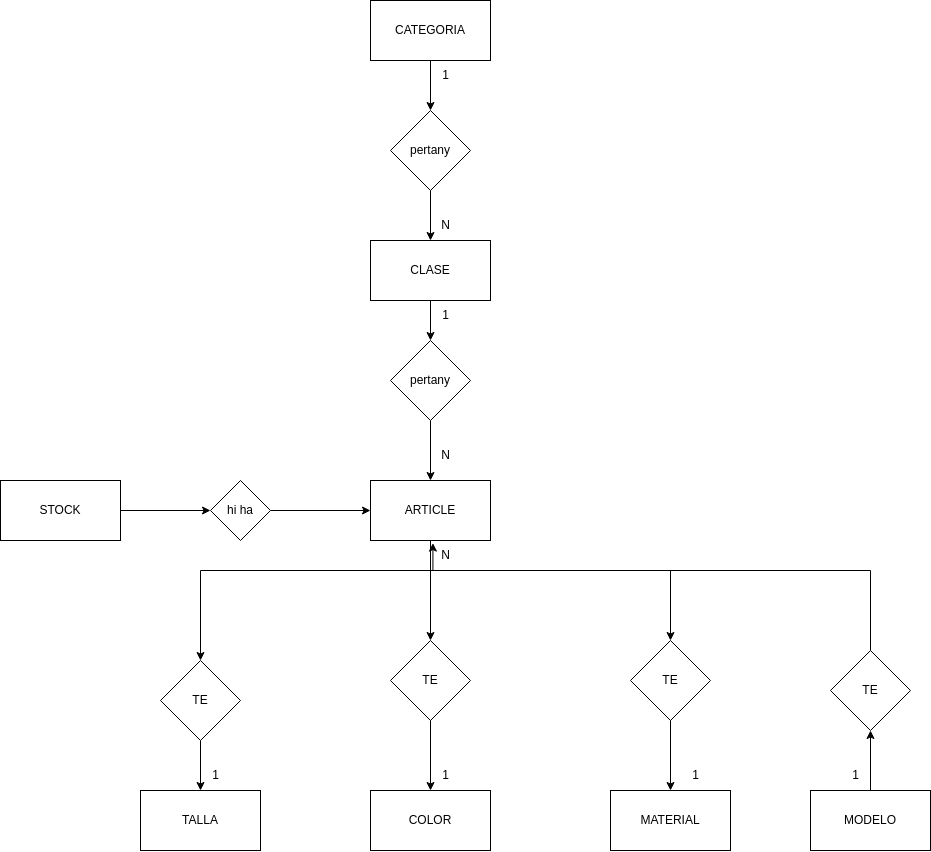

The diagram above was exported from draw.io. Its source (the exported page's mxGraphModel, read from the mxfile embedded in the PNG):
<mxGraphModel dx="2899" dy="1096" grid="1" gridSize="10" guides="1" tooltips="1" connect="1" arrows="1" fold="1" page="1" pageScale="1" pageWidth="850" pageHeight="1100" math="0" shadow="0" extFonts="Permanent Marker^https://fonts.googleapis.com/css?family=Permanent+Marker">
  <root>
    <mxCell id="0" />
    <mxCell id="1" parent="0" />
    <mxCell id="orVVjHlDsVm7Sq6vAdIO-11" style="edgeStyle=orthogonalEdgeStyle;rounded=0;orthogonalLoop=1;jettySize=auto;html=1;entryX=0.5;entryY=0;entryDx=0;entryDy=0;" edge="1" parent="1" source="orVVjHlDsVm7Sq6vAdIO-1" target="orVVjHlDsVm7Sq6vAdIO-10">
      <mxGeometry relative="1" as="geometry" />
    </mxCell>
    <mxCell id="orVVjHlDsVm7Sq6vAdIO-1" value="CLASE" style="rounded=0;whiteSpace=wrap;html=1;" vertex="1" parent="1">
      <mxGeometry x="350" y="310" width="120" height="60" as="geometry" />
    </mxCell>
    <mxCell id="orVVjHlDsVm7Sq6vAdIO-5" style="edgeStyle=orthogonalEdgeStyle;rounded=0;orthogonalLoop=1;jettySize=auto;html=1;entryX=0.5;entryY=0;entryDx=0;entryDy=0;" edge="1" parent="1" source="orVVjHlDsVm7Sq6vAdIO-3" target="orVVjHlDsVm7Sq6vAdIO-4">
      <mxGeometry relative="1" as="geometry" />
    </mxCell>
    <mxCell id="orVVjHlDsVm7Sq6vAdIO-3" value="CATEGORIA" style="rounded=0;whiteSpace=wrap;html=1;" vertex="1" parent="1">
      <mxGeometry x="350" y="70" width="120" height="60" as="geometry" />
    </mxCell>
    <mxCell id="orVVjHlDsVm7Sq6vAdIO-6" style="edgeStyle=orthogonalEdgeStyle;rounded=0;orthogonalLoop=1;jettySize=auto;html=1;entryX=0.5;entryY=0;entryDx=0;entryDy=0;" edge="1" parent="1" source="orVVjHlDsVm7Sq6vAdIO-4" target="orVVjHlDsVm7Sq6vAdIO-1">
      <mxGeometry relative="1" as="geometry" />
    </mxCell>
    <mxCell id="orVVjHlDsVm7Sq6vAdIO-4" value="pertany" style="rhombus;whiteSpace=wrap;html=1;" vertex="1" parent="1">
      <mxGeometry x="370" y="180" width="80" height="80" as="geometry" />
    </mxCell>
    <mxCell id="orVVjHlDsVm7Sq6vAdIO-7" value="1" style="text;html=1;align=center;verticalAlign=middle;resizable=0;points=[];autosize=1;strokeColor=none;fillColor=none;" vertex="1" parent="1">
      <mxGeometry x="410" y="130" width="30" height="30" as="geometry" />
    </mxCell>
    <mxCell id="orVVjHlDsVm7Sq6vAdIO-8" value="N" style="text;html=1;align=center;verticalAlign=middle;resizable=0;points=[];autosize=1;strokeColor=none;fillColor=none;" vertex="1" parent="1">
      <mxGeometry x="410" y="280" width="30" height="30" as="geometry" />
    </mxCell>
    <mxCell id="orVVjHlDsVm7Sq6vAdIO-22" style="edgeStyle=orthogonalEdgeStyle;rounded=0;orthogonalLoop=1;jettySize=auto;html=1;" edge="1" parent="1" source="orVVjHlDsVm7Sq6vAdIO-9" target="orVVjHlDsVm7Sq6vAdIO-19">
      <mxGeometry relative="1" as="geometry" />
    </mxCell>
    <mxCell id="orVVjHlDsVm7Sq6vAdIO-24" style="edgeStyle=orthogonalEdgeStyle;rounded=0;orthogonalLoop=1;jettySize=auto;html=1;" edge="1" parent="1" source="orVVjHlDsVm7Sq6vAdIO-9" target="orVVjHlDsVm7Sq6vAdIO-21">
      <mxGeometry relative="1" as="geometry">
        <Array as="points">
          <mxPoint x="410" y="640" />
          <mxPoint x="180" y="640" />
        </Array>
      </mxGeometry>
    </mxCell>
    <mxCell id="orVVjHlDsVm7Sq6vAdIO-26" style="edgeStyle=orthogonalEdgeStyle;rounded=0;orthogonalLoop=1;jettySize=auto;html=1;" edge="1" parent="1" source="orVVjHlDsVm7Sq6vAdIO-9" target="orVVjHlDsVm7Sq6vAdIO-20">
      <mxGeometry relative="1" as="geometry">
        <Array as="points">
          <mxPoint x="410" y="640" />
          <mxPoint x="650" y="640" />
        </Array>
      </mxGeometry>
    </mxCell>
    <mxCell id="orVVjHlDsVm7Sq6vAdIO-9" value="ARTICLE" style="whiteSpace=wrap;html=1;" vertex="1" parent="1">
      <mxGeometry x="350" y="550" width="120" height="60" as="geometry" />
    </mxCell>
    <mxCell id="orVVjHlDsVm7Sq6vAdIO-12" style="edgeStyle=orthogonalEdgeStyle;rounded=0;orthogonalLoop=1;jettySize=auto;html=1;entryX=0.5;entryY=0;entryDx=0;entryDy=0;" edge="1" parent="1" source="orVVjHlDsVm7Sq6vAdIO-10" target="orVVjHlDsVm7Sq6vAdIO-9">
      <mxGeometry relative="1" as="geometry" />
    </mxCell>
    <mxCell id="orVVjHlDsVm7Sq6vAdIO-10" value="pertany" style="rhombus;whiteSpace=wrap;html=1;" vertex="1" parent="1">
      <mxGeometry x="370" y="410" width="80" height="80" as="geometry" />
    </mxCell>
    <mxCell id="orVVjHlDsVm7Sq6vAdIO-13" value="1" style="text;html=1;align=center;verticalAlign=middle;resizable=0;points=[];autosize=1;strokeColor=none;fillColor=none;" vertex="1" parent="1">
      <mxGeometry x="410" y="370" width="30" height="30" as="geometry" />
    </mxCell>
    <mxCell id="orVVjHlDsVm7Sq6vAdIO-14" value="N" style="text;html=1;align=center;verticalAlign=middle;resizable=0;points=[];autosize=1;strokeColor=none;fillColor=none;" vertex="1" parent="1">
      <mxGeometry x="410" y="510" width="30" height="30" as="geometry" />
    </mxCell>
    <mxCell id="orVVjHlDsVm7Sq6vAdIO-15" value="TALLA" style="whiteSpace=wrap;html=1;" vertex="1" parent="1">
      <mxGeometry x="120" y="860" width="120" height="60" as="geometry" />
    </mxCell>
    <mxCell id="orVVjHlDsVm7Sq6vAdIO-16" value="COLOR" style="whiteSpace=wrap;html=1;" vertex="1" parent="1">
      <mxGeometry x="350" y="860" width="120" height="60" as="geometry" />
    </mxCell>
    <mxCell id="orVVjHlDsVm7Sq6vAdIO-17" value="MATERIAL" style="whiteSpace=wrap;html=1;" vertex="1" parent="1">
      <mxGeometry x="590" y="860" width="120" height="60" as="geometry" />
    </mxCell>
    <mxCell id="orVVjHlDsVm7Sq6vAdIO-34" style="edgeStyle=orthogonalEdgeStyle;rounded=0;orthogonalLoop=1;jettySize=auto;html=1;entryX=0;entryY=0.5;entryDx=0;entryDy=0;" edge="1" parent="1" source="orVVjHlDsVm7Sq6vAdIO-18" target="orVVjHlDsVm7Sq6vAdIO-33">
      <mxGeometry relative="1" as="geometry" />
    </mxCell>
    <mxCell id="orVVjHlDsVm7Sq6vAdIO-18" value="STOCK" style="whiteSpace=wrap;html=1;" vertex="1" parent="1">
      <mxGeometry x="-20" y="550" width="120" height="60" as="geometry" />
    </mxCell>
    <mxCell id="orVVjHlDsVm7Sq6vAdIO-23" style="edgeStyle=orthogonalEdgeStyle;rounded=0;orthogonalLoop=1;jettySize=auto;html=1;" edge="1" parent="1" source="orVVjHlDsVm7Sq6vAdIO-19" target="orVVjHlDsVm7Sq6vAdIO-16">
      <mxGeometry relative="1" as="geometry" />
    </mxCell>
    <mxCell id="orVVjHlDsVm7Sq6vAdIO-19" value="TE" style="rhombus;whiteSpace=wrap;html=1;" vertex="1" parent="1">
      <mxGeometry x="370" y="710" width="80" height="80" as="geometry" />
    </mxCell>
    <mxCell id="orVVjHlDsVm7Sq6vAdIO-27" style="edgeStyle=orthogonalEdgeStyle;rounded=0;orthogonalLoop=1;jettySize=auto;html=1;" edge="1" parent="1" source="orVVjHlDsVm7Sq6vAdIO-20" target="orVVjHlDsVm7Sq6vAdIO-17">
      <mxGeometry relative="1" as="geometry" />
    </mxCell>
    <mxCell id="orVVjHlDsVm7Sq6vAdIO-20" value="TE" style="rhombus;whiteSpace=wrap;html=1;" vertex="1" parent="1">
      <mxGeometry x="610" y="710" width="80" height="80" as="geometry" />
    </mxCell>
    <mxCell id="orVVjHlDsVm7Sq6vAdIO-25" style="edgeStyle=orthogonalEdgeStyle;rounded=0;orthogonalLoop=1;jettySize=auto;html=1;" edge="1" parent="1" source="orVVjHlDsVm7Sq6vAdIO-21" target="orVVjHlDsVm7Sq6vAdIO-15">
      <mxGeometry relative="1" as="geometry" />
    </mxCell>
    <mxCell id="orVVjHlDsVm7Sq6vAdIO-21" value="TE" style="rhombus;whiteSpace=wrap;html=1;" vertex="1" parent="1">
      <mxGeometry x="140" y="730" width="80" height="80" as="geometry" />
    </mxCell>
    <mxCell id="orVVjHlDsVm7Sq6vAdIO-29" value="N" style="text;html=1;align=center;verticalAlign=middle;resizable=0;points=[];autosize=1;strokeColor=none;fillColor=none;" vertex="1" parent="1">
      <mxGeometry x="410" y="610" width="30" height="30" as="geometry" />
    </mxCell>
    <mxCell id="orVVjHlDsVm7Sq6vAdIO-30" value="1" style="text;html=1;align=center;verticalAlign=middle;resizable=0;points=[];autosize=1;strokeColor=none;fillColor=none;" vertex="1" parent="1">
      <mxGeometry x="180" y="830" width="30" height="30" as="geometry" />
    </mxCell>
    <mxCell id="orVVjHlDsVm7Sq6vAdIO-31" value="1" style="text;html=1;align=center;verticalAlign=middle;resizable=0;points=[];autosize=1;strokeColor=none;fillColor=none;" vertex="1" parent="1">
      <mxGeometry x="410" y="830" width="30" height="30" as="geometry" />
    </mxCell>
    <mxCell id="orVVjHlDsVm7Sq6vAdIO-32" value="1" style="text;html=1;align=center;verticalAlign=middle;resizable=0;points=[];autosize=1;strokeColor=none;fillColor=none;" vertex="1" parent="1">
      <mxGeometry x="660" y="830" width="30" height="30" as="geometry" />
    </mxCell>
    <mxCell id="orVVjHlDsVm7Sq6vAdIO-35" style="edgeStyle=orthogonalEdgeStyle;rounded=0;orthogonalLoop=1;jettySize=auto;html=1;entryX=0;entryY=0.5;entryDx=0;entryDy=0;" edge="1" parent="1" source="orVVjHlDsVm7Sq6vAdIO-33" target="orVVjHlDsVm7Sq6vAdIO-9">
      <mxGeometry relative="1" as="geometry" />
    </mxCell>
    <mxCell id="orVVjHlDsVm7Sq6vAdIO-33" value="hi ha" style="rhombus;whiteSpace=wrap;html=1;" vertex="1" parent="1">
      <mxGeometry x="190" y="550" width="60" height="60" as="geometry" />
    </mxCell>
    <mxCell id="orVVjHlDsVm7Sq6vAdIO-38" style="edgeStyle=orthogonalEdgeStyle;rounded=0;orthogonalLoop=1;jettySize=auto;html=1;entryX=0.5;entryY=1;entryDx=0;entryDy=0;" edge="1" parent="1" source="orVVjHlDsVm7Sq6vAdIO-36" target="orVVjHlDsVm7Sq6vAdIO-37">
      <mxGeometry relative="1" as="geometry" />
    </mxCell>
    <mxCell id="orVVjHlDsVm7Sq6vAdIO-36" value="MODELO" style="whiteSpace=wrap;html=1;" vertex="1" parent="1">
      <mxGeometry x="790" y="860" width="120" height="60" as="geometry" />
    </mxCell>
    <mxCell id="orVVjHlDsVm7Sq6vAdIO-37" value="TE" style="rhombus;whiteSpace=wrap;html=1;" vertex="1" parent="1">
      <mxGeometry x="810" y="720" width="80" height="80" as="geometry" />
    </mxCell>
    <mxCell id="orVVjHlDsVm7Sq6vAdIO-40" style="edgeStyle=orthogonalEdgeStyle;rounded=0;orthogonalLoop=1;jettySize=auto;html=1;entryX=0.081;entryY=0.086;entryDx=0;entryDy=0;entryPerimeter=0;" edge="1" parent="1" source="orVVjHlDsVm7Sq6vAdIO-37" target="orVVjHlDsVm7Sq6vAdIO-29">
      <mxGeometry relative="1" as="geometry">
        <Array as="points">
          <mxPoint x="850" y="640" />
          <mxPoint x="412" y="640" />
        </Array>
      </mxGeometry>
    </mxCell>
    <mxCell id="orVVjHlDsVm7Sq6vAdIO-41" value="1" style="text;html=1;align=center;verticalAlign=middle;resizable=0;points=[];autosize=1;strokeColor=none;fillColor=none;" vertex="1" parent="1">
      <mxGeometry x="820" y="830" width="30" height="30" as="geometry" />
    </mxCell>
  </root>
</mxGraphModel>